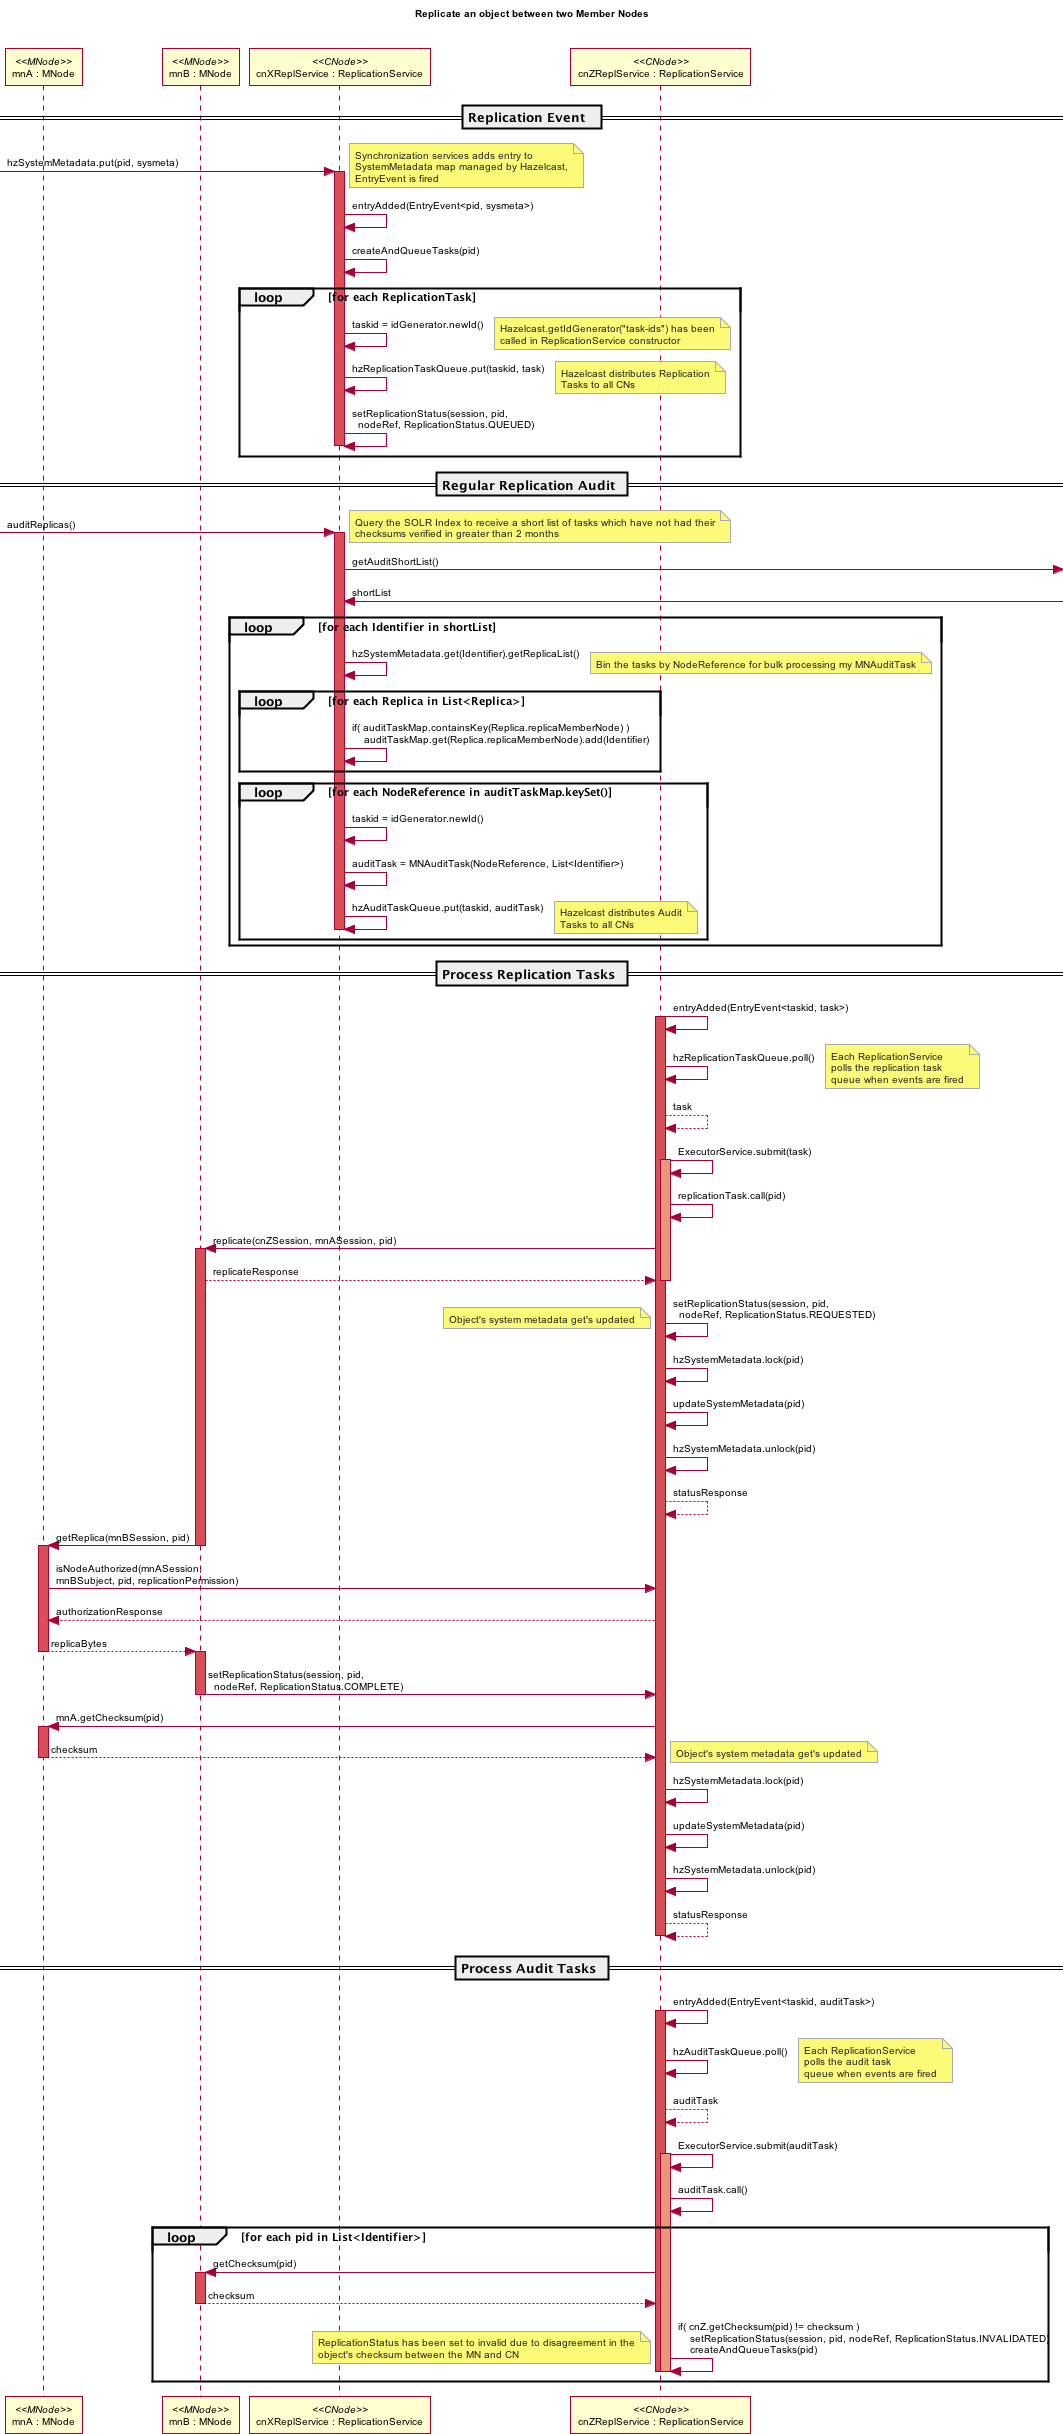

The diagram above was rendered by PlantUML. Its source (embedded in the PNG):
@startuml images/09_seq.png
skinparam activityFontColor black
skinparam activityFontSize 10
skinparam activityFontName arial
skinparam activityArrowFontColor black
skinparam activityArrowFontSize 10
skinparam activityArrowFontName arial
skinparam classArrowFontColor black
skinparam classArrowFontSize 10
skinparam classArrowFontName arial
skinparam classAttributeFontColor black
skinparam classAttributeFontSize 10
skinparam classAttributeFontName arial
skinparam classFontColor black
skinparam classFontSize 10
skinparam classFontName arial
skinparam componentFontColor black
skinparam componentFontSize 10
skinparam componentFontName arial
skinparam componentArrowFontColor black
skinparam componentArrowFontSize 10
skinparam componentArrowFontName arial
skinparam noteFontColor black
skinparam noteFontSize 10
skinparam noteFontName arial
skinparam packageFontColor black
skinparam packageFontSize 10
skinparam packageFontName arial
skinparam sequenceActorFontColor black
skinparam sequenceActorFontSize 10
skinparam sequenceActorFontName arial
skinparam sequenceArrowFontColor black
skinparam sequenceArrowFontSize 10
skinparam sequenceArrowFontName arial
skinparam sequenceGroupingFontColor black
skinparam sequenceGroupingFontSize 10
skinparam sequenceGroupingFontName arial
skinparam sequenceGroupingHeaderFontColor black
skinparam sequenceGroupingHeaderFontSize 10
skinparam sequenceGroupingHeaderFontName arial
skinparam sequenceParticipantFontColor black
skinparam sequenceParticipantFontSize 10
skinparam sequenceParticipantFontName arial
skinparam sequenceTitleFontColor black
skinparam sequenceTitleFontSize 10
skinparam sequenceTitleFontName arial
skinparam titleFontColor black
skinparam titleFontSize 10
skinparam titleFontName arial
skinparam usecaseFontColor black
skinparam usecaseFontSize 7
skinparam usecaseFontName arial
skinparam usecaseActorFontColor black
skinparam usecaseActorFontSize 7
skinparam usecaseActorFontName arial
skinparam usecaseArrowFontColor black
skinparam usecaseArrowFontSize 7
skinparam usecaseArrowFontName arial
skinparam notebordercolor #AAAAAA
skinparam notefontcolor #222222
title Replicate an object between two Member Nodes\n\n
participant "mnA : MNode" as mnA <<MNode>>
participant "mnB : MNode" as mnB <<MNode>>
participant "cnXReplService : ReplicationService" as cnXrepl <<CNode>>
participant "cnZReplService : ReplicationService" as cnZ <<CNode>>

== Replication Event  ==
[-> cnXrepl : hzSystemMetadata.put(pid, sysmeta)
activate cnXrepl #D74F57

note right
  Synchronization services adds entry to 
  SystemMetadata map managed by Hazelcast,
  EntryEvent is fired
end note

cnXrepl -> cnXrepl : entryAdded(EntryEvent<pid, sysmeta>)
cnXrepl -> cnXrepl : createAndQueueTasks(pid)

loop for each ReplicationTask
cnXrepl -> cnXrepl : taskid = idGenerator.newId()
  note right
  Hazelcast.getIdGenerator("task-ids") has been
  called in ReplicationService constructor 
end note
cnXrepl -> cnXrepl : hzReplicationTaskQueue.put(taskid, task)
note right
  Hazelcast distributes Replication
  Tasks to all CNs
end note
cnXrepl -> cnXrepl: setReplicationStatus(session, pid,\n  nodeRef, ReplicationStatus.QUEUED)
deactivate cnXrepl
end loop

== Regular Replication Audit ==

[-> cnXrepl : auditReplicas()
activate cnXrepl #D74F57

note right
  Query the SOLR Index to receive a short list of tasks which have not had their
  checksums verified in greater than 2 months
end note
cnXrepl ->] : getAuditShortList()
cnXrepl <-] : shortList

loop for each Identifier in shortList
cnXrepl -> cnXrepl : hzSystemMetadata.get(Identifier).getReplicaList()
loop for each Replica in List<Replica>
note right
  Bin the tasks by NodeReference for bulk processing my MNAuditTask
end note
cnXrepl -> cnXrepl : if( auditTaskMap.containsKey(Replica.replicaMemberNode) )\n    auditTaskMap.get(Replica.replicaMemberNode).add(Identifier)
end loop
loop for each NodeReference in auditTaskMap.keySet()
cnXrepl -> cnXrepl : taskid = idGenerator.newId()
cnXrepl -> cnXrepl : auditTask = MNAuditTask(NodeReference, List<Identifier>)
cnXrepl -> cnXrepl : hzAuditTaskQueue.put(taskid, auditTask)
end loop
note right
  Hazelcast distributes Audit
  Tasks to all CNs
end note
end loop
deactivate cnXrepl
   
== Process Replication Tasks ==  
        
cnZ -> cnZ: entryAdded(EntryEvent<taskid, task>)
activate cnZ #D74F57
cnZ -> cnZ: hzReplicationTaskQueue.poll()
note right
  Each ReplicationService
  polls the replication task
  queue when events are fired
end note
cnZ --> cnZ: task

cnZ -> cnZ: ExecutorService.submit(task)
activate cnZ #DarkSalmon
cnZ -> cnZ: replicationTask.call(pid)
cnZ -> mnB: replicate(cnZSession, mnASession, pid)
activate mnB #D74F57
mnB --> cnZ: replicateResponse
deactivate cnZ 
cnZ -> cnZ: setReplicationStatus(session, pid,\n  nodeRef, ReplicationStatus.REQUESTED)

note left
 Object's system metadata get's updated
end note

cnZ -> cnZ: hzSystemMetadata.lock(pid)
cnZ -> cnZ: updateSystemMetadata(pid)
cnZ -> cnZ: hzSystemMetadata.unlock(pid)
cnZ --> cnZ: statusResponse

mnB -> mnA: getReplica(mnBSession, pid)
deactivate mnB
activate mnA #D74F57
mnA -> cnZ: isNodeAuthorized(mnASession, \nmnBSubject, pid, replicationPermission)
cnZ --> mnA: authorizationResponse
mnA --> mnB: replicaBytes
deactivate mnA
activate mnB #D74F57

mnB -> cnZ: setReplicationStatus(session, pid,\n  nodeRef, ReplicationStatus.COMPLETE)
deactivate mnB
cnZ -> mnA: mnA.getChecksum(pid)
activate mnA #D74F57
mnA --> cnZ : checksum

note right
Object's system metadata get's updated
end note

deactivate mnA
cnZ -> cnZ: hzSystemMetadata.lock(pid)
cnZ -> cnZ: updateSystemMetadata(pid)
cnZ -> cnZ: hzSystemMetadata.unlock(pid)
cnZ --> cnZ: statusResponse
deactivate cnZ

== Process Audit Tasks ==  

cnZ -> cnZ: entryAdded(EntryEvent<taskid, auditTask>)
activate cnZ #D74F57
cnZ -> cnZ: hzAuditTaskQueue.poll()
note right
  Each ReplicationService
  polls the audit task
  queue when events are fired
end note
cnZ --> cnZ: auditTask

cnZ -> cnZ : ExecutorService.submit(auditTask)
activate cnZ #DarkSalmon
cnZ -> cnZ : auditTask.call()

loop for each pid in List<Identifier>
cnZ -> mnB : getChecksum(pid)
activate mnB #D74F57
mnB --> cnZ : checksum
deactivate mnB
cnZ -> cnZ : if( cnZ.getChecksum(pid) != checksum ) \n    setReplicationStatus(session, pid, nodeRef, ReplicationStatus.INVALIDATED) \n    createAndQueueTasks(pid)
note left 
  ReplicationStatus has been set to invalid due to disagreement in the
  object's checksum between the MN and CN
end note
end loop

deactivate cnZ
deactivate cnZ

@enduml